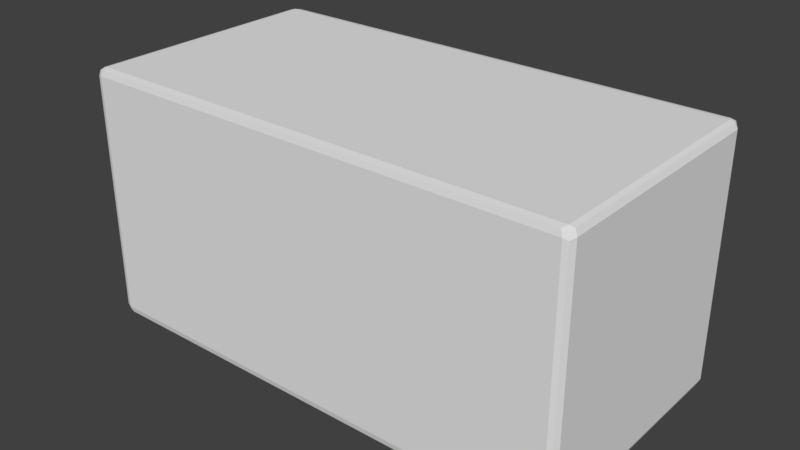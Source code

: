 # Source: Container.blend  (saved by Blender 2.77.0; exported with 4.5.12 LTS)
import bpy
from mathutils import Matrix  # noqa: F401  (used for matrix-valued properties, if any)

bpy.ops.wm.read_factory_settings(use_empty=True)
scene = bpy.context.scene
scene.name = 'Scene'

# ---- collections
col_collection_1 = bpy.data.collections.new('Collection 1'); scene.collection.children.link(col_collection_1)

# ---- materials (node trees are filled in below, after node groups)
mat_material = bpy.data.materials.new('Material')
mat_material.alpha_threshold = 0.0
mat_material.use_transparent_shadow = False
mat_material.roughness = 0.5
mat_material.line_color = (0.0, 0.0, 0.0, 1.0)

# ---- material node trees

# ---- world
world_world = bpy.data.worlds.new('World'); scene.world = world_world
world_world.color = (0.05088, 0.05088, 0.05088)
world_world.use_sun_shadow = False
world_world.sun_shadow_jitter_overblur = 0.0
world_world.cycles.sampling_method = 'MANUAL'

# ---- meshes
me_cube = bpy.data.meshes.new('Cube')
me_cube.from_pydata([(3.495, 1.73, 3.644), (-3.495, 1.73, 3.644), (3.495, -1.73, 3.644), (-3.495, -1.73, 3.644), (3.495, 1.831, 0.08317), (3.495, -1.831, 0.08317), (-3.495, 1.831, 0.08317), (-3.596, -1.73, 0.08317), (3.495, 1.831, 3.543), (3.495, -1.831, 3.543), (-3.495, 1.831, 3.543), (-3.596, -1.73, 3.543), (3.596, 1.73, 0.08317), (-3.596, 1.73, 0.08317), (3.596, 1.73, 3.543), (-3.596, 1.73, 3.543), (-3.495, -1.831, 0.08317), (-3.495, 1.73, -0.01783), (-3.495, -1.831, 3.543), (-3.535, 1.8, 3.613), (3.596, -1.73, 0.08317), (-3.495, -1.73, -0.01783), (3.596, -1.73, 3.543), (-3.535, -1.8, 3.613), (3.495, 1.73, -0.01783), (3.495, -1.73, -0.01783), (3.535, 1.8, 3.613), (3.535, -1.8, 3.613), (3.535, 1.8, 0.01299), (3.535, -1.8, 0.01299), (-3.535, 1.8, 0.01299), (-3.535, -1.8, 0.01299), (-3.56, -1.713, 3.626), (-3.46, -1.813, 3.626), (-3.56, -1.813, 3.526), (3.46, -1.813, 3.626), (3.56, -1.813, 3.526), (3.56, -1.713, 3.626), (3.56, 1.713, 3.626), (3.56, 1.813, 3.526), (3.46, 1.813, 3.626), (-3.56, 1.813, 3.526), (-3.46, 1.813, 3.626), (-3.56, 1.713, 3.626), (-3.56, 1.813, 0.1003), (-3.56, 1.713, 0.0003014), (-3.46, 1.813, 0.0003014), (-3.46, -1.813, 0.0003014), (-3.56, -1.713, 0.0003014), (-3.56, -1.813, 0.1004), (3.46, -1.813, 0.0003014), (3.56, -1.813, 0.1004), (3.56, -1.713, 0.0003014), (3.56, 1.713, 0.0003014), (3.56, 1.813, 0.1004), (3.46, 1.813, 0.0003014), (-4.768e-07, -1.831, 0.08317), (-1.669e-06, -1.831, 3.543), (-1.747, -1.831, 0.08317), (-1.747, -1.831, 3.543), (1.747, -1.831, 0.08317), (1.747, -1.831, 3.543), (-2.621, -1.831, 0.08317), (-2.621, -1.831, 3.543), (-0.8737, -1.831, 0.08317), (-0.8737, -1.831, 3.543), (0.8737, -1.831, 0.08317), (0.8737, -1.831, 3.543)], [], [(3, 2, 0, 1), (15, 13, 7, 11), (10, 8, 4, 6), (60, 5, 9, 61), (20, 12, 14, 22), (24, 25, 21, 17), (0, 2, 37, 38), (1, 0, 40, 42), (2, 3, 33, 35), (3, 1, 43, 32), (6, 4, 55, 46), (4, 8, 39, 54), (10, 6, 44, 41), (8, 10, 42, 40), (7, 13, 45, 48), (11, 7, 49, 34), (13, 15, 41, 44), (15, 11, 32, 43), (5, 60, 66, 56, 64, 58, 62, 16, 47, 50), (9, 5, 51, 36), (16, 18, 34, 49), (18, 63, 59, 65, 57, 67, 61, 9, 35, 33), (12, 20, 52, 53), (14, 12, 54, 39), (20, 22, 36, 51), (22, 14, 38, 37), (25, 24, 53, 52), (24, 17, 46, 55), (21, 25, 50, 47), (17, 21, 48, 45), (3, 32, 23), (32, 11, 23), (3, 23, 33), (18, 33, 23), (23, 11, 34), (18, 23, 34), (2, 35, 27), (35, 9, 27), (27, 9, 36), (22, 27, 36), (2, 27, 37), (27, 22, 37), (26, 0, 38), (38, 14, 26), (8, 26, 39), (26, 14, 39), (0, 26, 40), (26, 8, 40), (19, 10, 41), (15, 19, 41), (19, 1, 42), (10, 19, 42), (1, 19, 43), (19, 15, 43), (44, 6, 30), (13, 44, 30), (13, 30, 45), (17, 45, 30), (30, 6, 46), (17, 30, 46), (16, 31, 47), (31, 21, 47), (31, 7, 48), (21, 31, 48), (7, 31, 49), (31, 16, 49), (29, 5, 50), (50, 25, 29), (5, 29, 51), (20, 51, 29), (20, 29, 52), (29, 25, 52), (28, 12, 53), (24, 28, 53), (4, 54, 28), (12, 28, 54), (4, 28, 55), (28, 24, 55), (64, 56, 57, 65), (62, 58, 59, 63), (66, 60, 61, 67), (16, 62, 63, 18), (58, 64, 65, 59), (56, 66, 67, 57)])
me_cube.materials.append(mat_material)
me_cube.use_remesh_preserve_volume = False
me_cube.use_remesh_preserve_attributes = False
me_cube.use_mirror_vertex_groups = False
me_cube.update()

# ---- objects
ob_cube = bpy.data.objects.new('Cube', me_cube)

# ---- transforms, parenting, visibility, modifiers, constraints
ob_cube.location = (0.0, 0.0, 0.0)
ob_cube.lock_rotations_4d = False
ob_cube.empty_display_type = 'ARROWS'
ob_cube.lineart.crease_threshold = 0.0

# ---- collection membership
col_collection_1.objects.link(ob_cube)

# ---- scene / render settings (as saved in the file)
scene.frame_start = 1; scene.frame_end = 250; scene.frame_set(52)
scene.render.engine = 'BLENDER_EEVEE_NEXT'
scene.render.resolution_percentage = 50
scene.render.dither_intensity = 0.0
scene.cycles.use_denoising = False
scene.cycles.samples = 128
scene.cycles.sampling_pattern = 'TABULATED_SOBOL'
scene.cycles.light_sampling_threshold = 0.0
scene.cycles.use_adaptive_sampling = False
scene.cycles.use_light_tree = False
scene.cycles.blur_glossy = 0.0
scene.cycles.sample_clamp_indirect = 0.0
scene.view_settings.view_transform = 'Standard'
bpy.context.view_layer.update()

# ---- added for rendering (the .blend has no active camera and no usable light): camera, sun
cam_auto = bpy.data.cameras.new('AutoCamera')
cam_auto.lens = 50.0
cam_auto.sensor_width = 36.0
cam_auto.clip_end = 1000.0
ob_auto_camera = bpy.data.objects.new('AutoCamera', cam_auto)
scene.collection.objects.link(ob_auto_camera)
ob_auto_camera.location = (8.19949, -9.83939, 8.37271)
ob_auto_camera.rotation_euler = (1.09748, -7.21219e-08, 0.694738)
scene.camera = ob_auto_camera
light_auto_sun = bpy.data.lights.new('AutoSun', 'SUN')
light_auto_sun.energy = 3.0
light_auto_sun.angle = 0.0523599
ob_auto_sun = bpy.data.objects.new('AutoSun', light_auto_sun)
scene.collection.objects.link(ob_auto_sun)
ob_auto_sun.rotation_euler = (0.872665, 0.174533, 0.523599)
bpy.context.view_layer.update()
